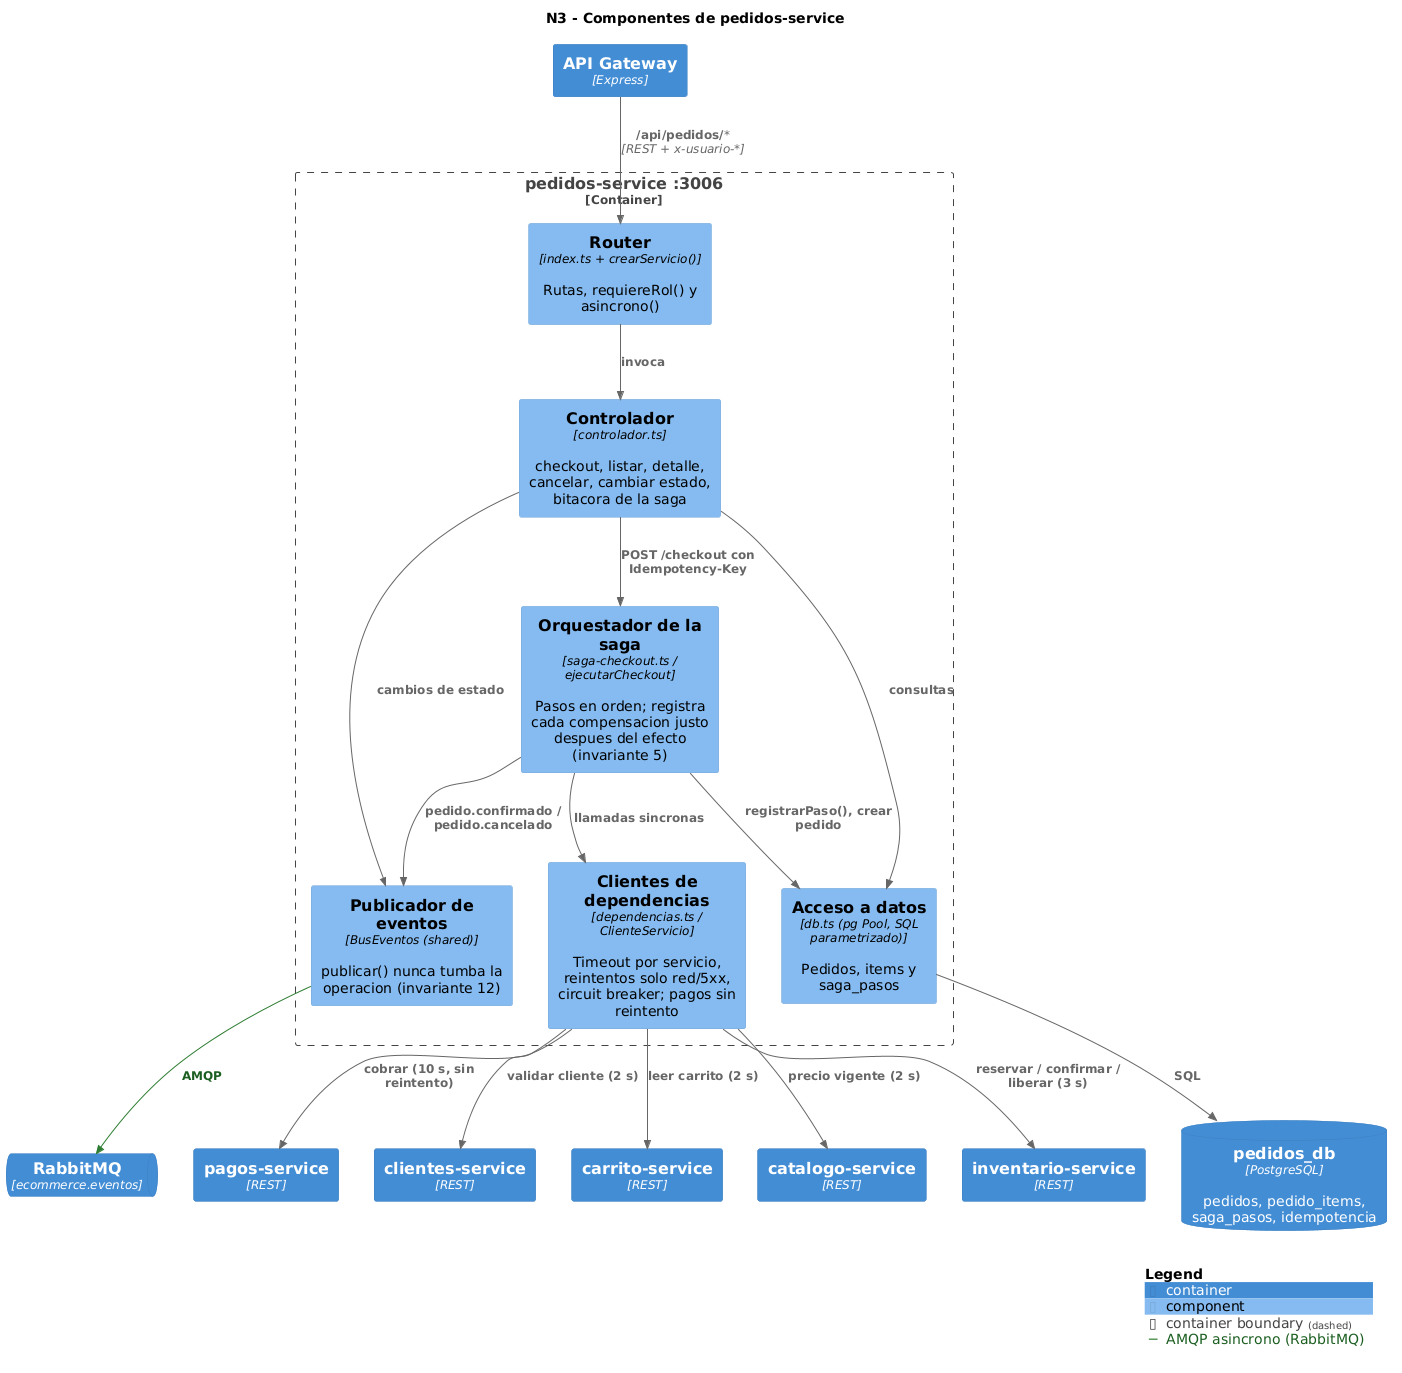

The diagram above was rendered by PlantUML. Its source (embedded in the PNG):
@startuml 03-componentes-pedidos
!include lib/C4_Component.puml
!include estilo.puml
title N3 - Componentes de pedidos-service

Container(gateway, "API Gateway", "Express")
ContainerDb(pg, "pedidos_db", "PostgreSQL", "pedidos, pedido_items, saga_pasos, idempotencia")
ContainerQueue(rabbit, "RabbitMQ", "ecommerce.eventos")
Container(clientes, "clientes-service", "REST")
Container(carrito, "carrito-service", "REST")
Container(catalogo, "catalogo-service", "REST")
Container(inventario, "inventario-service", "REST")
Container(pagos, "pagos-service", "REST")

Container_Boundary(pedidos, "pedidos-service :3006") {
  Component(router, "Router", "index.ts + crearServicio()", "Rutas, requiereRol() y asincrono()")
  Component(ctrl, "Controlador", "controlador.ts", "checkout, listar, detalle, cancelar, cambiar estado, bitacora de la saga")
  Component(saga, "Orquestador de la saga", "saga-checkout.ts / ejecutarCheckout", "Pasos en orden; registra cada compensacion justo despues del efecto (invariante 5)")
  Component(deps, "Clientes de dependencias", "dependencias.ts / ClienteServicio", "Timeout por servicio, reintentos solo red/5xx, circuit breaker; pagos sin reintento")
  Component(repo, "Acceso a datos", "db.ts (pg Pool, SQL parametrizado)", "Pedidos, items y saga_pasos")
  Component(pub, "Publicador de eventos", "BusEventos (shared)", "publicar() nunca tumba la operacion (invariante 12)")
}

Rel(gateway, router, "/api/pedidos/*", "REST + x-usuario-*")
Rel(router, ctrl, "invoca")
Rel(ctrl, saga, "POST /checkout con Idempotency-Key")
Rel(ctrl, repo, "consultas")
Rel(saga, repo, "registrarPaso(), crear pedido")
Rel(saga, deps, "llamadas sincronas")
Rel(saga, pub, "pedido.confirmado / pedido.cancelado")
Rel(ctrl, pub, "cambios de estado")
Rel(repo, pg, "SQL")
Rel(pub, rabbit, "AMQP", $tags="asincrono")
Rel(deps, clientes, "validar cliente (2 s)")
Rel(deps, carrito, "leer carrito (2 s)")
Rel(deps, catalogo, "precio vigente (2 s)")
Rel(deps, inventario, "reservar / confirmar / liberar (3 s)")
Rel(deps, pagos, "cobrar (10 s, sin reintento)")
SHOW_LEGEND()
@enduml